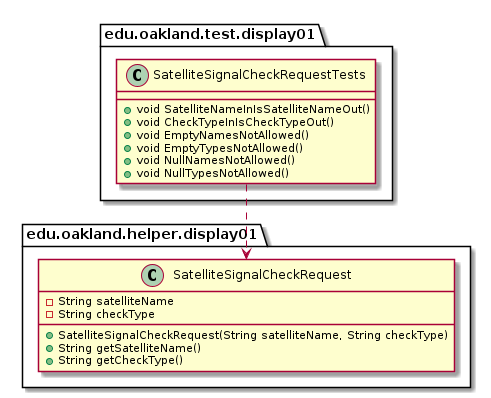

The diagram above was rendered by PlantUML. Its source (embedded in the PNG):
@startuml SatelliteSignalCheckRequestTests_DirectDependencies


package edu.oakland.test.display01 {
  class SatelliteSignalCheckRequestTests {
    + void SatelliteNameInIsSatelliteNameOut()
    + void CheckTypeInIsCheckTypeOut()
    + void EmptyNamesNotAllowed()
    + void EmptyTypesNotAllowed()
    + void NullNamesNotAllowed()
    + void NullTypesNotAllowed()
  }
}



package edu.oakland.helper.display01 {
    class SatelliteSignalCheckRequest {
        - String satelliteName
        - String checkType
        + SatelliteSignalCheckRequest(String satelliteName, String checkType)
        + String getSatelliteName()
        + String getCheckType()
    }
}

SatelliteSignalCheckRequestTests ..> SatelliteSignalCheckRequest



@enduml